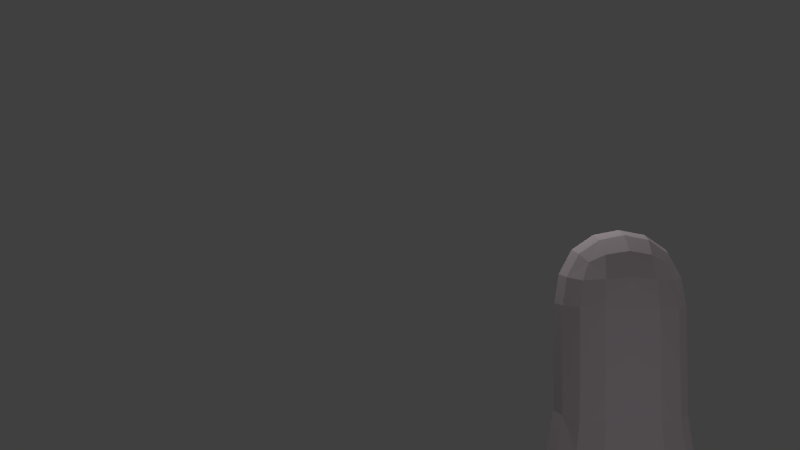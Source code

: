 # Source: ghost6animgroups.blend  (saved by Blender 2.65.0; exported with 4.5.12 LTS)
import bpy
from mathutils import Matrix  # noqa: F401  (used for matrix-valued properties, if any)

bpy.ops.wm.read_factory_settings(use_empty=True)
scene = bpy.context.scene
scene.name = 'Scene'

# ---- collections
col_collection_1 = bpy.data.collections.new('Collection 1'); scene.collection.children.link(col_collection_1)

# ---- materials (node trees are filled in below, after node groups)
mat_material_002 = bpy.data.materials.new('Material.002')
mat_material_002.alpha_threshold = 0.0
mat_material_002.use_transparent_shadow = False
mat_material_002.diffuse_color = (0.8, 0.7046, 0.7468, 1.0)
mat_material_002.roughness = 0.5
mat_material_002.line_color = (0.0, 0.0, 0.0, 1.0)

# ---- material node trees

# ---- world
world_world = bpy.data.worlds.new('World'); scene.world = world_world
world_world.color = (0.05088, 0.05088, 0.05088)
world_world.use_sun_shadow = False
world_world.sun_shadow_jitter_overblur = 0.0
world_world.cycles.sampling_method = 'MANUAL'
world_world.cycles.sample_map_resolution = 256

# ---- cameras
cam_camera = bpy.data.cameras.new('Camera')
cam_camera.clip_end = 100.0
cam_camera.lens = 35.0
cam_camera.sensor_width = 32.0
cam_camera.sensor_height = 18.0
cam_camera.ortho_scale = 7.314
cam_camera.dof.focus_distance = 0.0
cam_camera.dof.aperture_fstop = 128.0

# ---- lights
light_lamp_003 = bpy.data.lights.new('Lamp.003', 'POINT')
light_lamp_003.transmission_factor = 0.0
light_lamp_003.cutoff_distance = 30.0
light_lamp_003.energy = 100.0
light_lamp_003.shadow_buffer_clip_start = 1.001
light_lamp_003.shadow_soft_size = 0.1
light_lamp_003.shadow_maximum_resolution = 0.006
light_lamp_003.use_absolute_resolution = True
light_lamp_003.cycles.use_multiple_importance_sampling = False
light_lamp_002 = bpy.data.lights.new('Lamp.002', 'POINT')
light_lamp_002.transmission_factor = 0.0
light_lamp_002.cutoff_distance = 30.0
light_lamp_002.energy = 100.0
light_lamp_002.shadow_buffer_clip_start = 1.001
light_lamp_002.shadow_soft_size = 0.1
light_lamp_002.shadow_maximum_resolution = 0.006
light_lamp_002.use_absolute_resolution = True
light_lamp_002.cycles.use_multiple_importance_sampling = False
light_lamp_001 = bpy.data.lights.new('Lamp.001', 'POINT')
light_lamp_001.transmission_factor = 0.0
light_lamp_001.cutoff_distance = 30.0
light_lamp_001.energy = 100.0
light_lamp_001.shadow_buffer_clip_start = 1.001
light_lamp_001.shadow_soft_size = 0.1
light_lamp_001.shadow_maximum_resolution = 0.006
light_lamp_001.use_absolute_resolution = True
light_lamp_001.cycles.use_multiple_importance_sampling = False
light_lamp = bpy.data.lights.new('Lamp', 'POINT')
light_lamp.transmission_factor = 0.0
light_lamp.cutoff_distance = 30.0
light_lamp.energy = 100.0
light_lamp.shadow_buffer_clip_start = 1.001
light_lamp.shadow_soft_size = 0.1
light_lamp.shadow_maximum_resolution = 0.006
light_lamp.use_absolute_resolution = True
light_lamp.cycles.use_multiple_importance_sampling = False

# ---- meshes
me_cube_001 = bpy.data.meshes.new('Cube.001')
me_cube_001.from_pydata([(-0.7508, -0.01183, 1.349), (-0.6989, -0.01183, 1.7), (-0.6989, 0.2638, 1.349), (-0.9489, -0.002992, -1.221), (-0.6989, -0.2875, 1.349), (-0.65, -0.2683, 1.676), (-0.65, 0.2447, 1.676), (-0.8819, 0.3611, -1.219), (-0.8819, -0.3654, -1.252), (0.02225, 0.6786, 1.349), (0.02225, 0.6322, 1.7), (0.3309, 0.6322, 1.349), (0.03891, 0.9091, -1.18), (-0.2864, 0.6322, 1.349), (-0.265, 0.5885, 1.676), (0.3095, 0.5885, 1.676), (0.4324, 0.8481, -1.198), (-0.3545, 0.8481, -1.198), (0.7953, -0.01183, 1.349), (0.7434, -0.01183, 1.7), (0.7434, -0.2875, 1.349), (1.027, -0.002992, -1.221), (0.7434, 0.2638, 1.349), (0.6945, 0.2447, 1.676), (0.6945, -0.2683, 1.676), (0.9598, -0.3654, -1.252), (0.9598, 0.3611, -1.219), (0.02225, -0.7023, 1.349), (0.02225, -0.6559, 1.7), (-0.2864, -0.6559, 1.349), (0.03891, -0.915, -1.261), (0.3309, -0.6559, 1.349), (0.3095, -0.6122, 1.676), (-0.265, -0.6122, 1.676), (-0.3545, -0.8524, -1.274), (0.4324, -0.8524, -1.274), (0.02084, -0.02143, -0.8919), (-0.3299, -0.01983, -0.9286), (0.02084, 0.3288, -0.9112), (0.3715, -0.01983, -0.9286), (0.02084, -0.327, -0.946), (-0.3056, -0.3042, -0.9794), (-0.3056, 0.2676, -0.947), (0.3472, 0.3062, -0.947), (0.3472, -0.3042, -0.9794), (0.02225, -0.01183, 2.228), (0.3309, -0.01183, 2.169), (0.02225, 0.2638, 2.169), (-0.2864, -0.01183, 2.169), (0.02225, -0.2875, 2.169), (0.3095, -0.2683, 2.113), (0.3095, 0.2447, 2.113), (-0.265, 0.2447, 2.113), (-0.265, -0.2683, 2.113), (-0.5048, -0.2492, 1.948), (-0.5438, -0.01183, 1.992), (-0.5048, 0.2256, 1.948), (-0.5048, 0.4589, 1.651), (-0.5438, 0.4937, 1.349), (-0.6831, 0.6653, -1.221), (-0.5781, 0.2508, -1.051), (-0.6224, -0.01505, -1.038), (-0.5781, -0.2785, -1.081), (-0.6831, -0.668, -1.28), (-0.5438, -0.5174, 1.349), (-0.5048, -0.4826, 1.651), (-0.2436, 0.4589, 1.948), (0.02225, 0.4937, 1.992), (0.2881, 0.4589, 1.948), (0.5493, 0.4589, 1.651), (0.5883, 0.4937, 1.349), (0.7609, 0.6653, -1.221), (0.3229, 0.5836, -1.036), (0.02084, 0.5484, -1.006), (-0.2812, 0.5108, -1.036), (0.5493, 0.2256, 1.948), (0.5883, -0.01183, 1.992), (0.5493, -0.2492, 1.948), (0.5493, -0.4826, 1.651), (0.5883, -0.5174, 1.349), (0.7609, -0.668, -1.28), (0.6198, -0.3164, -1.081), (0.6641, -0.01602, -1.038), (0.6198, 0.2871, -1.051), (0.2881, -0.4826, 1.948), (0.02225, -0.5174, 1.992), (-0.2436, -0.4826, 1.948), (-0.2812, -0.5385, -1.096), (0.02084, -0.5785, -1.07), (0.3229, -0.6129, -1.096), (-0.4884, -0.4575, -1.147), (-0.4884, 0.4347, -1.097), (0.5301, 0.4968, -1.097), (0.5301, -0.5205, -1.147), (-0.4259, -0.4121, 1.858), (-0.4259, 0.3884, 1.858), (0.4704, 0.3884, 1.858), (0.4704, -0.4121, 1.858), (-0.9489, -0.002992, -1.221), (-0.8819, -0.3654, -1.252), (0.1765, 0.03669, -1.581), (0.5272, 0.03829, -1.618), (0.1765, -0.2689, -1.635), (0.5029, -0.2461, -1.669), (-0.04638, 0.1482, -1.397), (0.28, 0.1475, -1.433), (0.2557, 0.3716, -1.522), (-0.04638, 0.4092, -1.493), (-0.04638, 0.1701, -1.53), (0.28, 0.1475, -1.565), (0.2557, 0.3716, -1.655), (-0.04638, 0.4092, -1.625), (0.1644, 0.05204, -1.691), (0.5151, 0.05364, -1.727), (0.1644, -0.2536, -1.745), (0.4908, -0.2308, -1.778), (-0.001183, 0.03408, -1.562), (-0.001183, -0.2715, -1.616), (-0.01324, 0.04944, -1.672), (-0.01324, -0.2562, -1.726), (-0.001183, 0.03408, -1.562), (-0.001183, -0.2715, -1.616), (-0.01324, 0.04944, -1.672), (-0.01324, -0.2562, -1.726), (-0.04638, 0.1701, -1.397), (-0.04638, 0.4092, -1.493), (-0.04638, 0.1701, -1.53), (-0.04638, 0.4092, -1.625), (-0.3207, 0.1701, -1.397), (-0.3207, 0.4092, -1.493), (-0.3207, 0.1482, -1.53), (-0.3207, 0.4092, -1.625), (-0.7248, 0.126, 1.349), (-0.6213, 0.3788, 1.349), (-0.7769, -0.01065, 0.06432), (-0.9154, 0.1791, -1.22), (-0.7235, 0.2669, 0.06484), (-0.7825, 0.5132, -1.22), (-0.6213, -0.4024, 1.349), (-0.7235, -0.2876, 0.04867), (-0.7825, -0.5167, -1.266), (0.1766, 0.6554, 1.349), (0.4596, 0.563, 1.349), (0.01468, 0.6845, 0.08463), (0.2356, 0.8786, -1.189), (0.3303, 0.6379, 0.07568), (0.5967, 0.7567, -1.209), (-0.1321, 0.6554, 1.349), (-0.4151, 0.563, 1.349), (-0.301, 0.6379, 0.07568), (-0.1578, 0.8786, -1.189), (-0.5188, 0.7567, -1.209), (0.7693, -0.1496, 1.349), (0.6658, -0.4024, 1.349), (0.8063, -0.01065, 0.06432), (0.9933, -0.1842, -1.236), (0.7529, -0.2876, 0.04867), (0.8604, -0.5167, -1.266), (0.7693, 0.126, 1.349), (0.6658, 0.3788, 1.349), (0.7529, 0.2669, 0.06484), (0.9933, 0.1791, -1.22), (0.8604, 0.5132, -1.22), (-0.1321, -0.6791, 1.349), (-0.4151, -0.5866, 1.349), (0.01468, -0.7058, 0.04401), (-0.1578, -0.8837, -1.267), (-0.301, -0.6586, 0.03782), (-0.5188, -0.7602, -1.277), (0.1766, -0.6791, 1.349), (0.4596, -0.5866, 1.349), (0.3303, -0.6586, 0.03782), (0.2356, -0.8837, -1.267), (0.5967, -0.7602, -1.277), (-0.5644, 0.4986, 0.06403), (-0.5644, -0.5186, 0.03434), (0.5938, 0.4986, 0.06403), (0.5938, -0.5186, 0.03434), (-0.7769, -0.01065, 0.06432), (-0.7235, -0.2876, 0.04867), (-0.9154, -0.1842, -1.236), (-0.8819, -0.3654, -1.252), (-0.9489, -0.002992, -1.221), (-0.7502, 0.1281, 0.06458), (-0.644, 0.3827, 0.06444), (-0.644, -0.4031, 0.0415), (0.4621, 0.5682, 0.06986), (-0.1432, 0.6612, 0.08016), (-0.4327, 0.5682, 0.06986), (0.7796, -0.1491, 0.05649), (0.6733, -0.4031, 0.0415), (0.7796, 0.1281, 0.06458), (0.6733, 0.3827, 0.06444), (-0.1432, -0.6822, 0.04092), (-0.4327, -0.5886, 0.03608), (0.1725, -0.6822, 0.04092), (0.4621, -0.5886, 0.03608), (-0.7502, -0.1491, 0.05649), (-0.7235, -0.2876, 0.04867), (-0.7769, -0.01065, 0.06432), (0.1725, 0.6612, 0.08016)], [], [(0, 4, 5, 1), (1, 5, 54, 55), (4, 138, 64, 65, 5), (5, 65, 94, 54), (0, 1, 6, 2, 132), (2, 6, 57, 58, 133), (1, 55, 56, 6), (6, 56, 95, 57), (183, 136, 7, 135), (3, 135, 7, 60, 61), (184, 174, 59, 137), (7, 137, 59, 91, 60), (180, 181, 99), (185, 140, 63, 175), (3, 61, 62, 8), (8, 62, 90, 63, 140), (9, 147, 13, 14, 10), (10, 14, 66, 67), (13, 148, 58, 57, 14), (14, 57, 95, 66), (9, 10, 15, 11, 141), (11, 15, 69, 70, 142), (10, 67, 68, 15), (15, 68, 96, 69), (12, 144, 16, 72, 73), (186, 176, 71, 146), (16, 146, 71, 92, 72), (187, 150, 17, 149), (188, 151, 59, 174), (12, 73, 74, 17, 150), (17, 74, 91, 59, 151), (18, 158, 22, 23, 19), (19, 23, 75, 76), (22, 159, 70, 69, 23), (23, 69, 96, 75), (18, 19, 24, 20, 152), (20, 24, 78, 79, 153), (19, 76, 77, 24), (24, 77, 97, 78), (189, 156, 25, 155), (21, 155, 25, 81, 82), (190, 177, 80, 157), (25, 157, 80, 93, 81), (191, 161, 26, 160), (192, 162, 71, 176), (21, 82, 83, 26, 161), (26, 83, 92, 71, 162), (27, 169, 31, 32, 28), (28, 32, 84, 85), (31, 170, 79, 78, 32), (32, 78, 97, 84), (27, 28, 33, 29, 163), (29, 33, 65, 64, 164), (28, 85, 86, 33), (33, 86, 94, 65), (193, 167, 34, 166), (30, 166, 34, 87, 88), (194, 175, 63, 168), (34, 168, 63, 90, 87), (195, 172, 35, 171), (196, 173, 80, 177), (30, 88, 89, 35, 172), (35, 89, 93, 80, 173), (36, 40, 41, 37), (37, 41, 62, 61), (40, 88, 87, 41), (41, 87, 90, 62), (36, 37, 42, 38), (38, 42, 74, 73), (37, 61, 60, 42), (42, 60, 91, 74), (36, 38, 43, 39), (39, 43, 83, 82), (73, 72, 106, 107), (43, 72, 92, 83), (39, 44, 103, 101), (40, 44, 89, 88), (39, 82, 81, 44), (44, 81, 93, 89), (45, 49, 50, 46), (46, 50, 77, 76), (49, 85, 84, 50), (50, 84, 97, 77), (45, 46, 51, 47), (47, 51, 68, 67), (46, 76, 75, 51), (51, 75, 96, 68), (45, 47, 52, 48), (48, 52, 56, 55), (47, 67, 66, 52), (52, 66, 95, 56), (45, 48, 53, 49), (49, 53, 86, 85), (48, 55, 54, 53), (53, 54, 94, 86), (197, 180, 99, 179), (199, 182, 98, 178), (101, 103, 115, 113), (36, 39, 101, 100), (40, 36, 100, 102), (44, 40, 102, 103), (107, 106, 110, 111), (38, 73, 107, 104), (43, 38, 104, 105), (72, 43, 105, 106), (108, 111, 110, 109), (108, 104, 124, 126), (105, 104, 108, 109), (106, 105, 109, 110), (112, 113, 115, 114), (100, 101, 113, 112), (114, 102, 117, 119), (103, 102, 114, 115), (119, 117, 121, 123), (112, 114, 119, 118), (100, 112, 118, 116), (102, 100, 116, 117), (121, 120, 122, 123), (118, 119, 123, 122), (116, 118, 122, 120), (117, 116, 120, 121), (126, 124, 128, 130), (104, 107, 125, 124), (111, 108, 126, 127), (107, 111, 127, 125), (128, 129, 131, 130), (124, 125, 129, 128), (127, 126, 130, 131), (125, 127, 131, 129), (200, 141, 11, 145), (134, 183, 135, 3), (0, 132, 183, 134), (132, 2, 136, 183), (136, 184, 137, 7), (2, 133, 184, 136), (133, 58, 174, 184), (182, 181, 180), (182, 180, 98), (3, 8, 181, 182), (138, 185, 175, 64), (4, 139, 185, 138), (139, 8, 140, 185), (145, 186, 146, 16), (11, 142, 186, 145), (142, 70, 176, 186), (147, 187, 149, 13), (9, 143, 187, 147), (143, 12, 150, 187), (148, 188, 174, 58), (13, 149, 188, 148), (149, 17, 151, 188), (154, 189, 155, 21), (18, 152, 189, 154), (152, 20, 156, 189), (156, 190, 157, 25), (20, 153, 190, 156), (153, 79, 177, 190), (158, 191, 160, 22), (18, 154, 191, 158), (154, 21, 161, 191), (159, 192, 176, 70), (22, 160, 192, 159), (160, 26, 162, 192), (165, 193, 166, 30), (27, 163, 193, 165), (163, 29, 167, 193), (167, 194, 168, 34), (29, 164, 194, 167), (164, 64, 175, 194), (169, 195, 171, 31), (27, 165, 195, 169), (165, 30, 172, 195), (170, 196, 177, 79), (31, 171, 196, 170), (171, 35, 173, 196), (178, 98, 180, 197), (181, 198, 179, 99), (8, 139, 198, 181), (0, 178, 139, 4), (134, 3, 182, 199), (144, 200, 145, 16), (12, 143, 200, 144), (143, 9, 141, 200)])
_uv = me_cube_001.uv_layers.new(name='UVMap')
_uv.uv.foreach_set('vector', [0.1709, 0.593, 0.1241, 0.5867, 0.1357, 0.5382, 0.171, 0.5389, 0.171, 0.5389, 0.1357, 0.5382, 0.1408, 0.4983, 0.171, 0.4975, 0.1241, 0.5867, 0.1033, 0.5793, 0.08249, 0.5712, 0.1011, 0.5292, 0.1357, 0.5382, 0.1357, 0.5382, 0.1011, 0.5292, 0.1144, 0.5001, 0.1408, 0.4983, 0.1709, 0.593, 0.171, 0.5389, 0.2063, 0.5383, 0.2177, 0.5869, 0.1947, 0.593, 0.2177, 0.5869, 0.2063, 0.5383, 0.2411, 0.5294, 0.2604, 0.5713, 0.2401, 0.5819, 0.171, 0.5389, 0.171, 0.4975, 0.2011, 0.4983, 0.2063, 0.5383, 0.2063, 0.5383, 0.2011, 0.4983, 0.2277, 0.5001, 0.2411, 0.5294, 0.1936, 0.2027, 0.1706, 0.2041, 0.1524, 0.02901, 0.1774, 0.02758, 0.1504, 0.5935, 0.1778, 0.5983, 0.2051, 0.6037, 0.1868, 0.6544, 0.1484, 0.6485, 0.1475, 0.2061, 0.1245, 0.2075, 0.1032, 0.03249, 0.1278, 0.03103, 0.2051, 0.6037, 0.2283, 0.6179, 0.2514, 0.6323, 0.2156, 0.6649, 0.1868, 0.6544, 0.6755, 0.5923, 0.6402, 0.5969, 0.6399, 0.5923, 0.3755, 0.1827, 0.366, 0.006599, 0.3899, 0.00247, 0.3984, 0.18, 0.1504, 0.5935, 0.1484, 0.6485, 0.1093, 0.6516, 0.09544, 0.6005, 0.09544, 0.6005, 0.1093, 0.6516, 0.07973, 0.6601, 0.0478, 0.6262, 0.07161, 0.6133, 0.3418, 0.5154, 0.3218, 0.5317, 0.3013, 0.5476, 0.2718, 0.5046, 0.3027, 0.4705, 0.3027, 0.4705, 0.2718, 0.5046, 0.2412, 0.4735, 0.2608, 0.4377, 0.3013, 0.5476, 0.2811, 0.5597, 0.2604, 0.5713, 0.2411, 0.5294, 0.2718, 0.5046, 0.2718, 0.5046, 0.2411, 0.5294, 0.2277, 0.5001, 0.2412, 0.4735, 0.6818, 0.4975, 0.6385, 0.4563, 0.6111, 0.4934, 0.6444, 0.5334, 0.6634, 0.5156, 0.6444, 0.5334, 0.6111, 0.4934, 0.5832, 0.5208, 0.6059, 0.5606, 0.6255, 0.5473, 0.6385, 0.4563, 0.5933, 0.4279, 0.5776, 0.4656, 0.6111, 0.4934, 0.6111, 0.4934, 0.5776, 0.4656, 0.567, 0.4934, 0.5832, 0.5208, 0.6394, 0.6238, 0.6287, 0.6511, 0.6181, 0.6785, 0.5781, 0.6512, 0.583, 0.6065, 0.7898, 0.208, 0.7675, 0.2029, 0.7922, 0.02899, 0.8167, 0.0353, 0.6181, 0.6785, 0.6009, 0.7002, 0.5837, 0.722, 0.5622, 0.6815, 0.5781, 0.6512, 0.05669, 0.2197, 0.0267, 0.04784, 0.05311, 0.04222, 0.07917, 0.2153, 0.1019, 0.2116, 0.0782, 0.03755, 0.1032, 0.03249, 0.1245, 0.2075, 0.2929, 0.7384, 0.2334, 0.7417, 0.2261, 0.697, 0.28, 0.6805, 0.2864, 0.7095, 0.28, 0.6805, 0.2261, 0.697, 0.2156, 0.6649, 0.2514, 0.6323, 0.2657, 0.6564, 0.5219, 0.5918, 0.5439, 0.5864, 0.5661, 0.5802, 0.55, 0.5332, 0.5154, 0.5379, 0.5154, 0.5379, 0.55, 0.5332, 0.5405, 0.4944, 0.5106, 0.4971, 0.5661, 0.5802, 0.5861, 0.5707, 0.6059, 0.5606, 0.5832, 0.5208, 0.55, 0.5332, 0.55, 0.5332, 0.5832, 0.5208, 0.567, 0.4934, 0.5405, 0.4944, 0.5219, 0.5918, 0.5154, 0.5379, 0.4804, 0.5414, 0.4761, 0.5911, 0.4991, 0.5918, 0.4761, 0.5911, 0.4804, 0.5414, 0.4447, 0.5371, 0.4314, 0.5816, 0.4531, 0.5893, 0.5154, 0.5379, 0.5106, 0.4971, 0.4808, 0.5013, 0.4804, 0.5414, 0.4804, 0.5414, 0.4808, 0.5013, 0.4546, 0.5063, 0.4447, 0.5371, 0.6534, 0.1886, 0.6307, 0.1848, 0.6455, 0.008468, 0.6698, 0.01331, 0.4808, 0.7493, 0.4541, 0.7435, 0.4274, 0.7376, 0.4399, 0.6827, 0.484, 0.6898, 0.6077, 0.182, 0.5847, 0.1787, 0.5975, 0.0006486, 0.6214, 0.004854, 0.4274, 0.7376, 0.405, 0.7231, 0.3826, 0.7086, 0.4079, 0.6717, 0.4399, 0.6827, 0.6989, 0.1949, 0.7189, 0.02085, 0.7437, 0.02298, 0.7218, 0.1969, 0.7446, 0.2004, 0.7679, 0.02656, 0.7922, 0.02899, 0.7675, 0.2029, 0.4808, 0.7493, 0.484, 0.6898, 0.5288, 0.6883, 0.5353, 0.7447, 0.5081, 0.7471, 0.5353, 0.7447, 0.5288, 0.6883, 0.5622, 0.6815, 0.5837, 0.722, 0.5595, 0.7334, 0.3423, 0.5343, 0.3627, 0.5513, 0.3869, 0.5624, 0.411, 0.516, 0.3764, 0.4853, 0.3764, 0.4853, 0.411, 0.516, 0.438, 0.4813, 0.4144, 0.4478, 0.3869, 0.5624, 0.4079, 0.5749, 0.4314, 0.5816, 0.4447, 0.5371, 0.411, 0.516, 0.411, 0.516, 0.4447, 0.5371, 0.4546, 0.5063, 0.438, 0.4813, 0.0002448, 0.5155, 0.03932, 0.4706, 0.07021, 0.5048, 0.04138, 0.5482, 0.01866, 0.5346, 0.04138, 0.5482, 0.07021, 0.5048, 0.1011, 0.5292, 0.08249, 0.5712, 0.06169, 0.56, 0.03932, 0.4706, 0.0812, 0.4378, 0.1008, 0.4736, 0.07021, 0.5048, 0.07021, 0.5048, 0.1008, 0.4736, 0.1144, 0.5001, 0.1011, 0.5292, 0.4683, 0.179, 0.445, 0.1787, 0.4403, 0.001188, 0.467, 0.001753, 0.0002448, 0.7293, 0.008324, 0.7008, 0.0164, 0.6724, 0.06734, 0.6914, 0.05736, 0.7355, 0.4217, 0.1798, 0.3984, 0.18, 0.3899, 0.00247, 0.4151, 0.002307, 0.0164, 0.6724, 0.03209, 0.6492, 0.0478, 0.6262, 0.07973, 0.6601, 0.06734, 0.6914, 0.5148, 0.1784, 0.5204, 0.001131, 0.547, 0.0002448, 0.5381, 0.178, 0.5614, 0.1785, 0.5722, 0.0006851, 0.5975, 0.0006486, 0.5847, 0.1787, 0.3423, 0.6034, 0.3987, 0.5956, 0.3961, 0.64, 0.3547, 0.6607, 0.3448, 0.6329, 0.3547, 0.6607, 0.3961, 0.64, 0.4079, 0.6717, 0.3826, 0.7086, 0.3686, 0.6847, 0.1451, 0.7447, 0.09869, 0.7412, 0.1055, 0.6936, 0.1469, 0.693, 0.1469, 0.693, 0.1055, 0.6936, 0.1093, 0.6516, 0.1484, 0.6485, 0.09869, 0.7412, 0.05736, 0.7355, 0.06734, 0.6914, 0.1055, 0.6936, 0.1055, 0.6936, 0.06734, 0.6914, 0.07973, 0.6601, 0.1093, 0.6516, 0.1451, 0.7447, 0.1469, 0.693, 0.1881, 0.6967, 0.1977, 0.7447, 0.1977, 0.7447, 0.1881, 0.6967, 0.2261, 0.697, 0.2334, 0.7417, 0.1469, 0.693, 0.1484, 0.6485, 0.1868, 0.6544, 0.1881, 0.6967, 0.1881, 0.6967, 0.1868, 0.6544, 0.2156, 0.6649, 0.2261, 0.697, 0.4922, 0.5923, 0.5437, 0.598, 0.5353, 0.6458, 0.4871, 0.6441, 0.4871, 0.6441, 0.5353, 0.6458, 0.5288, 0.6883, 0.484, 0.6898, 0.0002448, 0.8604, 0.02872, 0.7987, 0.1322, 0.8572, 0.09888, 0.9164, 0.5353, 0.6458, 0.5781, 0.6512, 0.5622, 0.6815, 0.5288, 0.6883, 0.7671, 0.414, 0.8042, 0.4201, 0.7955, 0.5093, 0.7588, 0.5057, 0.4397, 0.5923, 0.4444, 0.6403, 0.3961, 0.64, 0.3987, 0.5956, 0.4871, 0.6441, 0.484, 0.6898, 0.4399, 0.6827, 0.4444, 0.6403, 0.4444, 0.6403, 0.4399, 0.6827, 0.4079, 0.6717, 0.3961, 0.64, 0.5008, 0.4105, 0.455, 0.4234, 0.4715, 0.4645, 0.5062, 0.4585, 0.5062, 0.4585, 0.4715, 0.4645, 0.4808, 0.5013, 0.5106, 0.4971, 0.455, 0.4234, 0.4144, 0.4478, 0.438, 0.4813, 0.4715, 0.4645, 0.4715, 0.4645, 0.438, 0.4813, 0.4546, 0.5063, 0.4808, 0.5013, 0.5008, 0.4105, 0.5062, 0.4585, 0.5413, 0.4566, 0.5484, 0.4129, 0.5484, 0.4129, 0.5413, 0.4566, 0.5776, 0.4656, 0.5933, 0.4279, 0.5062, 0.4585, 0.5106, 0.4971, 0.5405, 0.4944, 0.5413, 0.4566, 0.5413, 0.4566, 0.5405, 0.4944, 0.567, 0.4934, 0.5776, 0.4656, 0.1709, 0.4105, 0.2178, 0.4181, 0.2061, 0.4607, 0.171, 0.4587, 0.171, 0.4587, 0.2061, 0.4607, 0.2011, 0.4983, 0.171, 0.4975, 0.2178, 0.4181, 0.2608, 0.4377, 0.2412, 0.4735, 0.2061, 0.4607, 0.2061, 0.4607, 0.2412, 0.4735, 0.2277, 0.5001, 0.2011, 0.4983, 0.1709, 0.4105, 0.171, 0.4587, 0.1359, 0.4607, 0.1241, 0.4181, 0.1241, 0.4181, 0.1359, 0.4607, 0.1008, 0.4736, 0.0812, 0.4378, 0.171, 0.4587, 0.171, 0.4975, 0.1408, 0.4983, 0.1359, 0.4607, 0.1359, 0.4607, 0.1408, 0.4983, 0.1144, 0.5001, 0.1008, 0.4736, 0.2844, 0.1909, 0.272, 0.01739, 0.2963, 0.01293, 0.307, 0.188, 0.2394, 0.197, 0.2251, 0.02317, 0.2476, 0.0213, 0.2619, 0.1937, 0.7588, 0.5057, 0.7955, 0.5093, 0.7962, 0.5234, 0.7583, 0.5208, 0.8099, 0.7521, 0.7624, 0.7628, 0.6908, 0.6687, 0.7532, 0.6374, 0.8462, 0.7317, 0.8099, 0.7521, 0.7532, 0.6374, 0.8042, 0.6245, 0.8042, 0.4201, 0.8462, 0.4105, 0.8366, 0.5029, 0.7955, 0.5093, 0.09888, 0.9164, 0.1322, 0.8572, 0.1596, 0.8695, 0.118, 0.9254, 0.3418, 0.6704, 0.3067, 0.6686, 0.301, 0.5938, 0.3418, 0.5935, 0.06407, 0.9998, 0.03925, 0.9694, 0.09327, 0.9319, 0.1114, 0.9606, 0.02872, 0.7987, 0.06554, 0.7452, 0.1596, 0.8107, 0.1322, 0.8572, 0.1039, 0.9315, 0.118, 0.9254, 0.128, 0.9443, 0.1151, 0.9527, 0.1039, 0.9315, 0.09327, 0.9319, 0.09677, 0.9289, 0.1036, 0.9312, 0.1114, 0.9606, 0.09327, 0.9319, 0.1039, 0.9315, 0.1151, 0.9527, 0.1291, 0.9546, 0.1114, 0.9606, 0.1151, 0.9527, 0.128, 0.9443, 0.7584, 0.5671, 0.7583, 0.5208, 0.7962, 0.5234, 0.7991, 0.5664, 0.7532, 0.6374, 0.6908, 0.6687, 0.6823, 0.6542, 0.7356, 0.62, 0.7991, 0.5664, 0.8156, 0.5761, 0.7999, 0.6026, 0.7899, 0.5845, 0.7955, 0.5093, 0.8366, 0.5029, 0.8387, 0.5178, 0.7962, 0.5234, 0.7899, 0.5845, 0.7999, 0.6026, 0.795, 0.6001, 0.7891, 0.5882, 0.7584, 0.5671, 0.7991, 0.5664, 0.7899, 0.5845, 0.7609, 0.5894, 0.7532, 0.6374, 0.7356, 0.62, 0.7609, 0.5894, 0.7705, 0.608, 0.8042, 0.6245, 0.7532, 0.6374, 0.7705, 0.608, 0.7999, 0.6026, 0.795, 0.6001, 0.7714, 0.6041, 0.7657, 0.5919, 0.7891, 0.5882, 0.7609, 0.5894, 0.7899, 0.5845, 0.7891, 0.5882, 0.7657, 0.5919, 0.7705, 0.608, 0.7609, 0.5894, 0.7657, 0.5919, 0.7714, 0.6041, 0.7999, 0.6026, 0.7705, 0.608, 0.7714, 0.6041, 0.795, 0.6001, 0.1036, 0.9312, 0.09677, 0.9289, 0.1019, 0.9276, 0.1029, 0.9278, 0.09327, 0.9319, 0.09888, 0.9164, 0.1016, 0.9193, 0.09677, 0.9289, 0.118, 0.9254, 0.1039, 0.9315, 0.1036, 0.9312, 0.1126, 0.9244, 0.09888, 0.9164, 0.118, 0.9254, 0.1126, 0.9244, 0.1016, 0.9193, 0.1019, 0.9276, 0.1042, 0.925, 0.1057, 0.9258, 0.1029, 0.9278, 0.09677, 0.9289, 0.1016, 0.9193, 0.1042, 0.925, 0.1019, 0.9276, 0.1109, 0.9261, 0.1036, 0.9312, 0.1029, 0.9278, 0.1058, 0.9254, 0.1016, 0.9193, 0.1126, 0.9244, 0.1057, 0.9267, 0.1035, 0.9257, 0.5302, 0.2363, 0.5302, 0.41, 0.5073, 0.4098, 0.5074, 0.2356, 0.2166, 0.2004, 0.1936, 0.2027, 0.1774, 0.02758, 0.2024, 0.02503, 0.73, 0.2257, 0.7305, 0.2488, 0.554, 0.2488, 0.5535, 0.2257, 0.7305, 0.2488, 0.731, 0.272, 0.5546, 0.272, 0.554, 0.2488, 0.1706, 0.2041, 0.1475, 0.2061, 0.1278, 0.03103, 0.1524, 0.02901, 0.731, 0.272, 0.7316, 0.2951, 0.5551, 0.2951, 0.5546, 0.272, 0.7316, 0.2951, 0.7322, 0.3183, 0.5557, 0.3183, 0.5551, 0.2951, 0.2929, 0.7545, 0.2217, 0.7545, 0.2923, 0.7452, 0.6752, 0.602, 0.6399, 0.602, 0.6752, 0.5974, 0.4129, 0.759, 0.3423, 0.759, 0.3423, 0.7497, 0.4129, 0.7497, 0.06244, 0.406, 0.06266, 0.2258, 0.08634, 0.2245, 0.08611, 0.4057, 0.03889, 0.4063, 0.03911, 0.2271, 0.06266, 0.2258, 0.06244, 0.406, 0.3527, 0.1852, 0.342, 0.01014, 0.366, 0.006599, 0.3755, 0.1827, 0.812, 0.2129, 0.7898, 0.208, 0.8167, 0.0353, 0.8413, 0.04121, 0.5073, 0.4098, 0.4844, 0.4095, 0.4845, 0.2343, 0.5074, 0.2356, 0.4844, 0.4095, 0.4614, 0.4091, 0.4615, 0.233, 0.4845, 0.2343, 0.7336, 0.3872, 0.5594, 0.3872, 0.5584, 0.3643, 0.7333, 0.3643, 0.7339, 0.41, 0.5603, 0.41, 0.5594, 0.3872, 0.7336, 0.3872, 0.03415, 0.224, 0.0002448, 0.05327, 0.0267, 0.04784, 0.05669, 0.2197, 0.7328, 0.3413, 0.5571, 0.3413, 0.5557, 0.3183, 0.7322, 0.3183, 0.7333, 0.3643, 0.5584, 0.3643, 0.5571, 0.3413, 0.7328, 0.3413, 0.07917, 0.2153, 0.05311, 0.04222, 0.0782, 0.03755, 0.1019, 0.2116, 0.6761, 0.1919, 0.6534, 0.1886, 0.6698, 0.01331, 0.6943, 0.0176, 0.369, 0.409, 0.3459, 0.4085, 0.346, 0.2312, 0.3691, 0.2329, 0.3459, 0.4085, 0.3226, 0.408, 0.3227, 0.2294, 0.346, 0.2312, 0.6307, 0.1848, 0.6077, 0.182, 0.6214, 0.004854, 0.6455, 0.008468, 0.3226, 0.408, 0.2991, 0.4075, 0.2993, 0.2277, 0.3227, 0.2294, 0.2991, 0.4075, 0.2755, 0.407, 0.2758, 0.2259, 0.2993, 0.2277, 0.3921, 0.4095, 0.3922, 0.2335, 0.4153, 0.234, 0.4152, 0.41, 0.369, 0.409, 0.3691, 0.2329, 0.3922, 0.2335, 0.3921, 0.4095, 0.6761, 0.1919, 0.6943, 0.0176, 0.7189, 0.02085, 0.6989, 0.1949, 0.4383, 0.4096, 0.4384, 0.2336, 0.4615, 0.233, 0.4614, 0.4091, 0.4152, 0.41, 0.4153, 0.234, 0.4384, 0.2336, 0.4383, 0.4096, 0.7218, 0.1969, 0.7437, 0.02298, 0.7679, 0.02656, 0.7446, 0.2004, 0.4916, 0.1787, 0.4683, 0.179, 0.467, 0.001753, 0.4937, 0.001738, 0.1808, 0.4081, 0.1572, 0.4076, 0.1574, 0.2275, 0.181, 0.2284, 0.1572, 0.4076, 0.1335, 0.4071, 0.1337, 0.2265, 0.1574, 0.2275, 0.445, 0.1787, 0.4217, 0.1798, 0.4151, 0.002307, 0.4403, 0.001188, 0.1335, 0.4071, 0.1098, 0.4064, 0.11, 0.2255, 0.1337, 0.2265, 0.1098, 0.4064, 0.08611, 0.4057, 0.08634, 0.2245, 0.11, 0.2255, 0.2044, 0.408, 0.2046, 0.2278, 0.2283, 0.2272, 0.2281, 0.4078, 0.1808, 0.4081, 0.181, 0.2284, 0.2046, 0.2278, 0.2044, 0.408, 0.4916, 0.1787, 0.4937, 0.001738, 0.5204, 0.001131, 0.5148, 0.1784, 0.2518, 0.4074, 0.252, 0.2266, 0.2758, 0.2259, 0.2755, 0.407, 0.2281, 0.4078, 0.2283, 0.2272, 0.252, 0.2266, 0.2518, 0.4074, 0.5381, 0.178, 0.547, 0.0002448, 0.5722, 0.0006851, 0.5614, 0.1785, 0.2619, 0.1937, 0.2476, 0.0213, 0.272, 0.01739, 0.2844, 0.1909, 0.3191, 0.01154, 0.3298, 0.1866, 0.307, 0.188, 0.2963, 0.01293, 0.342, 0.01014, 0.3527, 0.1852, 0.3298, 0.1866, 0.3191, 0.01154, 0.0002448, 0.4061, 0.0002456, 0.2291, 0.03911, 0.2271, 0.03889, 0.4063, 0.2166, 0.2004, 0.2024, 0.02503, 0.2251, 0.02317, 0.2394, 0.197, 0.8672, 0.04826, 0.834, 0.2185, 0.812, 0.2129, 0.8413, 0.04121, 0.8931, 0.05513, 0.856, 0.224, 0.834, 0.2185, 0.8672, 0.04826, 0.553, 0.237, 0.5529, 0.41, 0.5302, 0.41, 0.5302, 0.2363])
me_cube_001.materials.append(mat_material_002)
me_cube_001.use_remesh_preserve_volume = False
me_cube_001.use_remesh_preserve_attributes = False
me_cube_001.use_mirror_vertex_groups = False
me_cube_001.update()
arm_armature_001 = bpy.data.armatures.new('Armature.001')  # bones are not reproduced
arm_armature = bpy.data.armatures.new('Armature')  # bones are not reproduced

# ---- objects
ob_armature_001 = bpy.data.objects.new('Armature.001', arm_armature_001)
ob_armature = bpy.data.objects.new('Armature', arm_armature)
ob_lamp_003 = bpy.data.objects.new('Lamp.003', light_lamp_003)
ob_lamp_002 = bpy.data.objects.new('Lamp.002', light_lamp_002)
ob_lamp_001 = bpy.data.objects.new('Lamp.001', light_lamp_001)
ob_cube = bpy.data.objects.new('Cube', me_cube_001)
ob_lamp = bpy.data.objects.new('Lamp', light_lamp)
ob_camera = bpy.data.objects.new('Camera', cam_camera)

# ---- transforms, parenting, visibility, modifiers, constraints
ob_armature_001.location = (0.0, 0.0, 0.0)
ob_armature_001.show_in_front = True
ob_armature_001.lineart.crease_threshold = 0.0
ob_armature.parent = ob_armature_001
ob_armature.location = (0.1533, 0.02988, -1.543)
ob_armature.lineart.crease_threshold = 0.0
ob_lamp_003.parent = ob_armature_001
ob_lamp_003.location = (-0.9976, 8.789, -1.992)
ob_lamp_003.rotation_euler = (0.6503, 0.05522, 1.866)
ob_lamp_003.scale = (1.0, 1.0, 1.0)
ob_lamp_003.lock_rotations_4d = False
ob_lamp_003.empty_display_type = 'ARROWS'
ob_lamp_003.color = (0.0, 0.0, 0.0, 0.0)
ob_lamp_003.lineart.crease_threshold = 0.0
ob_lamp_002.parent = ob_armature_001
ob_lamp_002.location = (3.736, 12.86, 2.647)
ob_lamp_002.rotation_euler = (0.6503, 0.05522, 1.866)
ob_lamp_002.scale = (6.391, 1.657, 1.756)
ob_lamp_002.lock_rotations_4d = False
ob_lamp_002.empty_display_type = 'ARROWS'
ob_lamp_002.color = (0.0, 0.0, 0.0, 0.0)
ob_lamp_002.lineart.crease_threshold = 0.0
ob_lamp_001.parent = ob_armature_001
ob_lamp_001.location = (-3.84, -2.648, 6.563)
ob_lamp_001.rotation_euler = (0.6503, 0.05522, 1.866)
ob_lamp_001.scale = (1.0, 1.0, 1.0)
ob_lamp_001.lock_rotations_4d = False
ob_lamp_001.empty_display_type = 'ARROWS'
ob_lamp_001.color = (0.0, 0.0, 0.0, 0.0)
ob_lamp_001.lineart.crease_threshold = 0.0
ob_cube.parent = ob_armature_001
ob_cube.location = (0.0, 0.0, 0.0)
ob_cube.lineart.crease_threshold = 0.0
_vg = ob_cube.vertex_groups.new(name='HeadBone')
_vg.add([0, 1, 2, 4, 5, 6, 9, 10, 11, 13, 14, 15, 18, 19, 20, 22, 23, 24, 27, 28, 29, 31, 32, 33, 45, 46, 47, 48, 49, 50, 51, 52, 53, 54, 55, 56, 57, 58, 64, 65, 66, 67, 68, 69, 70, 75, 76, 77, 78, 79, 84, 85, 86, 94, 95, 96, 97, 132, 133, 138, 141, 142, 147, 148, 152, 153, 158, 159, 163, 164, 169, 170], 1.0, 'REPLACE')
_vg = ob_cube.vertex_groups.new(name='RootBone')
_vg.add([134, 136, 139, 143, 145, 149, 154, 156, 160, 165, 167, 171, 174, 175, 176, 177, 178, 179, 183, 184, 185, 186, 187, 188, 189, 190, 191, 192, 193, 194, 195, 196, 197, 198, 199, 200], 1.0, 'REPLACE')
_vg = ob_cube.vertex_groups.new(name='Foot.L')
_vg.add([100, 101, 102, 103, 112, 113, 114, 115, 116, 117, 118, 119, 120, 121, 122, 123], 1.0, 'REPLACE')
_vg = ob_cube.vertex_groups.new(name='Foot.R')
_vg.add([104, 105, 106, 107, 108, 109, 110, 111, 124, 125, 126, 127, 128, 129, 130, 131], 1.0, 'REPLACE')
_vg = ob_cube.vertex_groups.new(name='Leg.L')
_vg.add([36, 39, 40, 44, 100, 101, 102, 103, 112, 113, 114, 115], 1.0, 'REPLACE')
_vg = ob_cube.vertex_groups.new(name='Leg.R')
_vg.add([38, 43, 72, 73, 104, 105, 106, 107, 108, 109, 110, 111, 124, 125, 126, 127], 1.0, 'REPLACE')
_m = ob_cube.modifiers.new('Armature', 'ARMATURE')
_m.object = ob_armature_001
ob_lamp.parent = ob_armature_001
ob_lamp.location = (1.28, -1.157, 4.678)
ob_lamp.rotation_euler = (0.6503, 0.05522, 1.866)
ob_lamp.scale = (1.0, 1.0, 1.0)
ob_lamp.lock_rotations_4d = False
ob_lamp.empty_display_type = 'ARROWS'
ob_lamp.color = (0.0, 0.0, 0.0, 0.0)
ob_lamp.lineart.crease_threshold = 0.0
ob_camera.parent = ob_armature_001
ob_camera.location = (2.644, 10.5, 2.286)
ob_camera.rotation_euler = (1.571, 5.411e-08, 3.142)
ob_camera.scale = (1.0, 1.0, 1.0)
ob_camera.lock_rotations_4d = False
ob_camera.empty_display_type = 'ARROWS'
ob_camera.color = (0.0, 0.0, 0.0, 0.0)
ob_camera.display_type = 'WIRE'
ob_camera.lineart.crease_threshold = 0.0

# ---- collection membership
col_collection_1.objects.link(ob_armature_001)
col_collection_1.objects.link(ob_armature)
col_collection_1.objects.link(ob_lamp_003)
col_collection_1.objects.link(ob_lamp_002)
col_collection_1.objects.link(ob_lamp_001)
col_collection_1.objects.link(ob_cube)
col_collection_1.objects.link(ob_lamp)
col_collection_1.objects.link(ob_camera)

# ---- scene / render settings (as saved in the file)
scene.camera = ob_camera
scene.frame_start = 1; scene.frame_end = 250; scene.frame_set(1)
scene.render.engine = 'BLENDER_EEVEE_NEXT'
scene.render.image_settings.color_mode = 'RGB'
scene.render.image_settings.compression = 90
scene.render.resolution_percentage = 50
scene.render.dither_intensity = 0.0
scene.render.bake_margin = 2
scene.render.bake_bias = 0.0
scene.cycles.use_denoising = False
scene.cycles.samples = 10
scene.cycles.sampling_pattern = 'TABULATED_SOBOL'
scene.cycles.light_sampling_threshold = 0.0
scene.cycles.use_adaptive_sampling = False
scene.cycles.use_light_tree = False
scene.cycles.blur_glossy = 0.0
scene.cycles.volume_bounces = 1
scene.cycles.pixel_filter_type = 'GAUSSIAN'
scene.cycles.sample_clamp_indirect = 0.0
scene.view_settings.view_transform = 'Standard'
bpy.context.view_layer.update()
